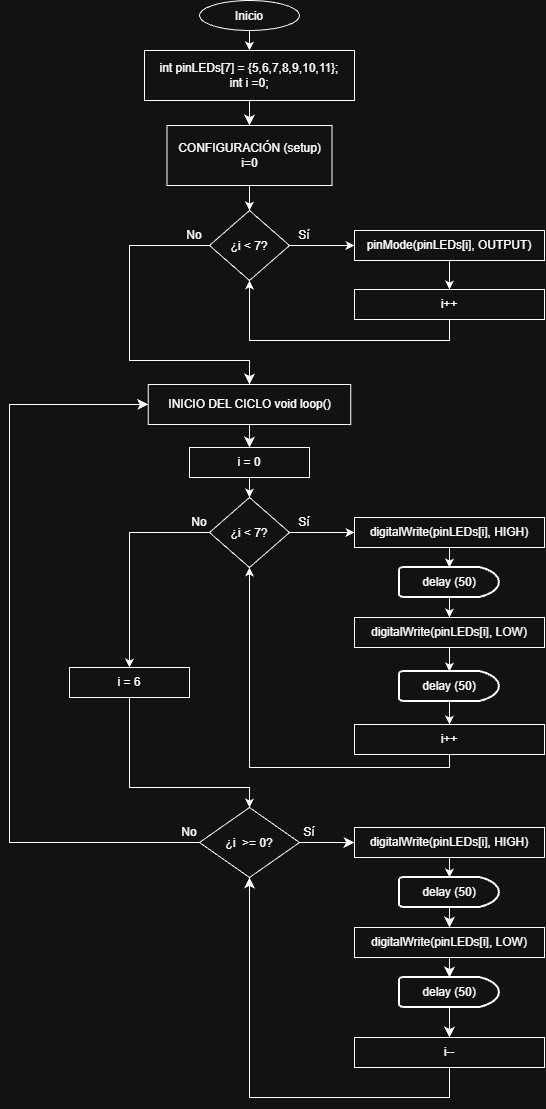

The diagram above was exported from draw.io. Its source (the exported page's mxGraphModel, read from the mxfile embedded in the PNG):
<mxGraphModel dx="1921" dy="1654" grid="1" gridSize="10" guides="1" tooltips="1" connect="1" arrows="1" fold="1" page="1" pageScale="1" pageWidth="1169" pageHeight="827" math="0" shadow="0">
  <root>
    <mxCell id="0" />
    <mxCell id="1" parent="0" />
    <mxCell id="K4-o3C8DuyGAcL_3dj25-3" parent="1" style="ellipse;whiteSpace=wrap;html=1;shapeInside=1;" value="Inicio" vertex="1">
      <mxGeometry height="30" width="100" x="350" y="110" as="geometry" />
    </mxCell>
    <mxCell id="dpTBk504-j_eo9RW0CDJ-19" edge="1" parent="1" source="K4-o3C8DuyGAcL_3dj25-4" style="edgeStyle=none;curved=1;rounded=0;curveGeometry=1;orthogonalLoop=1;jettySize=auto;html=1;exitX=0.5;exitY=1;exitDx=0;exitDy=0;entryX=0.5;entryY=0;entryDx=0;entryDy=0;fontSize=12;startSize=8;endSize=8;" target="K4-o3C8DuyGAcL_3dj25-39">
      <mxGeometry relative="1" as="geometry" />
    </mxCell>
    <mxCell id="K4-o3C8DuyGAcL_3dj25-4" parent="1" style="rounded=0;whiteSpace=wrap;html=1;" value="&lt;div&gt;&lt;span style=&quot;background-color: transparent; color: light-dark(#000000, var(--ge-light-color, #ffffff));&quot;&gt;int pinLEDs[7] = {5,6,7,8,9,10,11};&lt;/span&gt;&lt;/div&gt;&lt;div&gt;int i =0;&lt;/div&gt;" vertex="1">
      <mxGeometry height="50" width="210" x="295" y="160" as="geometry" />
    </mxCell>
    <mxCell id="K4-o3C8DuyGAcL_3dj25-10" edge="1" parent="1" source="K4-o3C8DuyGAcL_3dj25-3" style="endArrow=classic;html=1;rounded=0;exitX=0.5;exitY=1;exitDx=0;exitDy=0;" target="K4-o3C8DuyGAcL_3dj25-4" value="">
      <mxGeometry height="50" relative="1" width="50" as="geometry">
        <mxPoint x="460" y="220" as="sourcePoint" />
        <mxPoint x="510" y="170" as="targetPoint" />
      </mxGeometry>
    </mxCell>
    <mxCell id="K4-o3C8DuyGAcL_3dj25-39" parent="1" style="rounded=0;whiteSpace=wrap;html=1;" value="&lt;div&gt;CONFIGURACIÓN (setup)&lt;/div&gt;i=0" vertex="1">
      <mxGeometry height="60" width="165" x="317.5" y="235" as="geometry" />
    </mxCell>
    <mxCell id="dpTBk504-j_eo9RW0CDJ-17" edge="1" parent="1" source="K4-o3C8DuyGAcL_3dj25-40" style="edgeStyle=orthogonalEdgeStyle;rounded=0;orthogonalLoop=1;jettySize=auto;html=1;exitX=0;exitY=0.5;exitDx=0;exitDy=0;entryX=0.5;entryY=0;entryDx=0;entryDy=0;fontSize=12;startSize=8;endSize=8;" target="dpTBk504-j_eo9RW0CDJ-16">
      <mxGeometry relative="1" x="-0.1343" as="geometry">
        <Array as="points">
          <mxPoint x="280" y="355" />
          <mxPoint x="280" y="470" />
          <mxPoint x="400" y="470" />
        </Array>
      </mxGeometry>
    </mxCell>
    <mxCell id="K4-o3C8DuyGAcL_3dj25-40" parent="1" style="rhombus;whiteSpace=wrap;html=1;shapeInside=1;" value="¿i &amp;lt; 7?" vertex="1">
      <mxGeometry height="70" width="80" x="360" y="320" as="geometry" />
    </mxCell>
    <mxCell id="K4-o3C8DuyGAcL_3dj25-42" edge="1" parent="1" source="K4-o3C8DuyGAcL_3dj25-39" style="endArrow=classic;html=1;rounded=0;exitX=0.5;exitY=1;exitDx=0;exitDy=0;entryX=0.5;entryY=0;entryDx=0;entryDy=0;" target="K4-o3C8DuyGAcL_3dj25-40" value="">
      <mxGeometry height="50" relative="1" width="50" as="geometry">
        <mxPoint x="450" y="250" as="sourcePoint" />
        <mxPoint x="450" y="280" as="targetPoint" />
      </mxGeometry>
    </mxCell>
    <mxCell id="K4-o3C8DuyGAcL_3dj25-43" parent="1" style="rounded=0;whiteSpace=wrap;html=1;" value="pinMode(pinLEDs[i], OUTPUT)" vertex="1">
      <mxGeometry height="30" width="190" x="505" y="340" as="geometry" />
    </mxCell>
    <mxCell id="K4-o3C8DuyGAcL_3dj25-44" edge="1" parent="1" source="K4-o3C8DuyGAcL_3dj25-40" style="endArrow=classic;html=1;rounded=0;exitX=1;exitY=0.5;exitDx=0;exitDy=0;entryX=0;entryY=0.5;entryDx=0;entryDy=0;" target="K4-o3C8DuyGAcL_3dj25-43" value="">
      <mxGeometry height="50" relative="1" width="50" x="-0.1085" as="geometry">
        <Array as="points" />
        <mxPoint x="450" y="350" as="sourcePoint" />
        <mxPoint x="490" y="370" as="targetPoint" />
      </mxGeometry>
    </mxCell>
    <mxCell id="K4-o3C8DuyGAcL_3dj25-45" parent="1" style="rounded=0;whiteSpace=wrap;html=1;" value="i++" vertex="1">
      <mxGeometry height="30" width="190" x="505" y="399" as="geometry" />
    </mxCell>
    <mxCell id="K4-o3C8DuyGAcL_3dj25-46" parent="1" style="text;html=1;whiteSpace=wrap;strokeColor=none;fillColor=none;align=center;verticalAlign=middle;rounded=0;" value="Sí" vertex="1">
      <mxGeometry height="30" width="60" x="425" y="330" as="geometry" />
    </mxCell>
    <mxCell id="K4-o3C8DuyGAcL_3dj25-47" edge="1" parent="1" source="K4-o3C8DuyGAcL_3dj25-43" style="endArrow=classic;html=1;rounded=0;exitX=0.5;exitY=1;exitDx=0;exitDy=0;" target="K4-o3C8DuyGAcL_3dj25-45" value="">
      <mxGeometry height="50" relative="1" width="50" as="geometry">
        <mxPoint x="470" y="440" as="sourcePoint" />
        <mxPoint x="520" y="390" as="targetPoint" />
      </mxGeometry>
    </mxCell>
    <mxCell id="K4-o3C8DuyGAcL_3dj25-48" edge="1" parent="1" source="K4-o3C8DuyGAcL_3dj25-45" style="endArrow=classic;html=1;rounded=0;exitX=0.5;exitY=1;exitDx=0;exitDy=0;entryX=0.5;entryY=1;entryDx=0;entryDy=0;" target="K4-o3C8DuyGAcL_3dj25-40" value="">
      <mxGeometry height="50" relative="1" width="50" x="-0.0416" as="geometry">
        <Array as="points">
          <mxPoint x="600" y="450" />
          <mxPoint x="400" y="450" />
        </Array>
        <mxPoint x="470" y="440" as="sourcePoint" />
        <mxPoint x="520" y="390" as="targetPoint" />
      </mxGeometry>
    </mxCell>
    <mxCell id="K4-o3C8DuyGAcL_3dj25-50" parent="1" style="text;html=1;whiteSpace=wrap;strokeColor=none;fillColor=none;align=center;verticalAlign=middle;rounded=0;" value="No" vertex="1">
      <mxGeometry height="30" width="60" x="315" y="330" as="geometry" />
    </mxCell>
    <mxCell id="K4-o3C8DuyGAcL_3dj25-51" parent="1" style="rounded=0;whiteSpace=wrap;html=1;" value="i = 0" vertex="1">
      <mxGeometry height="30" width="120" x="340" y="557" as="geometry" />
    </mxCell>
    <mxCell id="K4-o3C8DuyGAcL_3dj25-52" parent="1" style="rhombus;whiteSpace=wrap;html=1;shapeInside=1;" value="¿i &amp;lt; 7?" vertex="1">
      <mxGeometry height="70" width="80" x="360" y="607" as="geometry" />
    </mxCell>
    <mxCell id="K4-o3C8DuyGAcL_3dj25-53" parent="1" style="rounded=0;whiteSpace=wrap;html=1;" value="digitalWrite(pinLEDs[i], HIGH)" vertex="1">
      <mxGeometry height="30" width="190" x="505" y="627" as="geometry" />
    </mxCell>
    <mxCell id="K4-o3C8DuyGAcL_3dj25-55" parent="1" style="rounded=0;whiteSpace=wrap;html=1;" value="digitalWrite(pinLEDs[i], LOW)" vertex="1">
      <mxGeometry height="30" width="190" x="505" y="727" as="geometry" />
    </mxCell>
    <mxCell id="K4-o3C8DuyGAcL_3dj25-57" parent="1" style="rounded=0;whiteSpace=wrap;html=1;" value="i++" vertex="1">
      <mxGeometry height="30" width="190" x="505" y="834" as="geometry" />
    </mxCell>
    <mxCell id="K4-o3C8DuyGAcL_3dj25-58" edge="1" parent="1" source="K4-o3C8DuyGAcL_3dj25-51" style="endArrow=classic;html=1;rounded=0;exitX=0.5;exitY=1;exitDx=0;exitDy=0;" target="K4-o3C8DuyGAcL_3dj25-52" value="">
      <mxGeometry height="50" relative="1" width="50" as="geometry">
        <mxPoint x="530" y="747" as="sourcePoint" />
        <mxPoint x="580" y="697" as="targetPoint" />
      </mxGeometry>
    </mxCell>
    <mxCell id="K4-o3C8DuyGAcL_3dj25-59" edge="1" parent="1" source="K4-o3C8DuyGAcL_3dj25-52" style="endArrow=classic;html=1;rounded=0;exitX=1;exitY=0.5;exitDx=0;exitDy=0;entryX=0;entryY=0.5;entryDx=0;entryDy=0;" target="K4-o3C8DuyGAcL_3dj25-53" value="">
      <mxGeometry height="50" relative="1" width="50" as="geometry">
        <Array as="points" />
        <mxPoint x="530" y="747" as="sourcePoint" />
        <mxPoint x="580" y="697" as="targetPoint" />
      </mxGeometry>
    </mxCell>
    <mxCell id="K4-o3C8DuyGAcL_3dj25-60" edge="1" parent="1" source="K4-o3C8DuyGAcL_3dj25-53" style="endArrow=classic;html=1;rounded=0;exitX=0.5;exitY=1;exitDx=0;exitDy=0;" target="K4-o3C8DuyGAcL_3dj25-89" value="">
      <mxGeometry height="50" relative="1" width="50" as="geometry">
        <mxPoint x="590" y="907" as="sourcePoint" />
        <mxPoint x="555" y="747" as="targetPoint" />
      </mxGeometry>
    </mxCell>
    <mxCell id="K4-o3C8DuyGAcL_3dj25-61" edge="1" parent="1" source="K4-o3C8DuyGAcL_3dj25-89" style="endArrow=classic;html=1;rounded=0;exitX=0.5;exitY=1;exitDx=0;exitDy=0;entryX=0.5;entryY=0;entryDx=0;entryDy=0;exitPerimeter=0;" target="K4-o3C8DuyGAcL_3dj25-55" value="">
      <mxGeometry height="50" relative="1" width="50" as="geometry">
        <mxPoint x="555" y="777" as="sourcePoint" />
        <mxPoint x="570" y="817" as="targetPoint" />
      </mxGeometry>
    </mxCell>
    <mxCell id="K4-o3C8DuyGAcL_3dj25-62" edge="1" parent="1" source="K4-o3C8DuyGAcL_3dj25-55" style="endArrow=classic;html=1;rounded=0;exitX=0.5;exitY=1;exitDx=0;exitDy=0;" target="K4-o3C8DuyGAcL_3dj25-90" value="">
      <mxGeometry height="50" relative="1" width="50" as="geometry">
        <mxPoint x="570" y="857" as="sourcePoint" />
        <mxPoint x="555" y="847" as="targetPoint" />
      </mxGeometry>
    </mxCell>
    <mxCell id="K4-o3C8DuyGAcL_3dj25-63" edge="1" parent="1" source="K4-o3C8DuyGAcL_3dj25-90" style="endArrow=classic;html=1;rounded=0;exitX=0.5;exitY=1;exitDx=0;exitDy=0;entryX=0.5;entryY=0;entryDx=0;entryDy=0;exitPerimeter=0;" target="K4-o3C8DuyGAcL_3dj25-57" value="">
      <mxGeometry height="50" relative="1" width="50" as="geometry">
        <mxPoint x="555" y="877" as="sourcePoint" />
        <mxPoint x="610" y="937" as="targetPoint" />
      </mxGeometry>
    </mxCell>
    <mxCell id="K4-o3C8DuyGAcL_3dj25-64" edge="1" parent="1" source="K4-o3C8DuyGAcL_3dj25-57" style="endArrow=classic;html=1;rounded=0;exitX=0.5;exitY=1;exitDx=0;exitDy=0;entryX=0.5;entryY=1;entryDx=0;entryDy=0;edgeStyle=orthogonalEdgeStyle;" target="K4-o3C8DuyGAcL_3dj25-52" value="">
      <mxGeometry height="50" relative="1" width="50" x="-0.2092" as="geometry">
        <Array as="points">
          <mxPoint x="600" y="877" />
          <mxPoint x="400" y="877" />
        </Array>
        <mxPoint x="555" y="827" as="sourcePoint" />
        <mxPoint x="400" y="727" as="targetPoint" />
      </mxGeometry>
    </mxCell>
    <mxCell id="K4-o3C8DuyGAcL_3dj25-66" edge="1" parent="1" source="K4-o3C8DuyGAcL_3dj25-52" style="endArrow=classic;html=1;rounded=0;exitX=0;exitY=0.5;exitDx=0;exitDy=0;entryX=0.5;entryY=0;entryDx=0;entryDy=0;" target="K4-o3C8DuyGAcL_3dj25-69" value="">
      <mxGeometry height="50" relative="1" width="50" x="0.6396" as="geometry">
        <Array as="points">
          <mxPoint x="280" y="642" />
        </Array>
        <mxPoint x="350" y="447" as="sourcePoint" />
        <mxPoint x="400" y="1007" as="targetPoint" />
      </mxGeometry>
    </mxCell>
    <mxCell id="K4-o3C8DuyGAcL_3dj25-68" parent="1" style="text;html=1;whiteSpace=wrap;strokeColor=none;fillColor=none;align=center;verticalAlign=middle;rounded=0;" value="No" vertex="1">
      <mxGeometry height="30" width="60" x="320" y="617" as="geometry" />
    </mxCell>
    <mxCell id="K4-o3C8DuyGAcL_3dj25-69" parent="1" style="rounded=0;whiteSpace=wrap;html=1;" value="i = 6" vertex="1">
      <mxGeometry height="30" width="120" x="220" y="777" as="geometry" />
    </mxCell>
    <mxCell id="dpTBk504-j_eo9RW0CDJ-20" edge="1" parent="1" source="K4-o3C8DuyGAcL_3dj25-70" style="edgeStyle=none;curved=1;rounded=0;curveGeometry=1;orthogonalLoop=1;jettySize=auto;html=1;exitX=1;exitY=0.5;exitDx=0;exitDy=0;entryX=0;entryY=0.5;entryDx=0;entryDy=0;fontSize=12;startSize=8;endSize=8;" target="K4-o3C8DuyGAcL_3dj25-71">
      <mxGeometry relative="1" as="geometry" />
    </mxCell>
    <mxCell id="dpTBk504-j_eo9RW0CDJ-24" edge="1" parent="1" source="K4-o3C8DuyGAcL_3dj25-70" style="edgeStyle=orthogonalEdgeStyle;rounded=0;orthogonalLoop=1;jettySize=auto;html=1;exitX=0;exitY=0.5;exitDx=0;exitDy=0;entryX=0;entryY=0.5;entryDx=0;entryDy=0;fontSize=12;startSize=8;endSize=8;" target="dpTBk504-j_eo9RW0CDJ-16">
      <mxGeometry relative="1" as="geometry">
        <Array as="points">
          <mxPoint x="160" y="952" />
          <mxPoint x="160" y="514" />
        </Array>
      </mxGeometry>
    </mxCell>
    <mxCell id="K4-o3C8DuyGAcL_3dj25-70" parent="1" style="rhombus;whiteSpace=wrap;html=1;shapeInside=1;" value="¿i&amp;nbsp; &amp;gt;= 0?" vertex="1">
      <mxGeometry height="70" width="100" x="350" y="917" as="geometry" />
    </mxCell>
    <mxCell id="K4-o3C8DuyGAcL_3dj25-71" parent="1" style="rounded=0;whiteSpace=wrap;html=1;" value="digitalWrite(pinLEDs[i], HIGH)" vertex="1">
      <mxGeometry height="30" width="190" x="505" y="937" as="geometry" />
    </mxCell>
    <mxCell id="dpTBk504-j_eo9RW0CDJ-5" edge="1" parent="1" source="K4-o3C8DuyGAcL_3dj25-73" style="edgeStyle=none;curved=1;rounded=0;curveGeometry=1;orthogonalLoop=1;jettySize=auto;html=1;exitX=0.5;exitY=1;exitDx=0;exitDy=0;fontSize=12;startSize=8;endSize=8;" target="K4-o3C8DuyGAcL_3dj25-92">
      <mxGeometry relative="1" as="geometry" />
    </mxCell>
    <mxCell id="K4-o3C8DuyGAcL_3dj25-73" parent="1" style="rounded=0;whiteSpace=wrap;html=1;" value="digitalWrite(pinLEDs[i], LOW)" vertex="1">
      <mxGeometry height="30" width="190" x="505" y="1037" as="geometry" />
    </mxCell>
    <mxCell id="dpTBk504-j_eo9RW0CDJ-21" edge="1" parent="1" source="K4-o3C8DuyGAcL_3dj25-75" style="edgeStyle=orthogonalEdgeStyle;rounded=0;orthogonalLoop=1;jettySize=auto;html=1;exitX=0.5;exitY=1;exitDx=0;exitDy=0;entryX=0.5;entryY=1;entryDx=0;entryDy=0;fontSize=12;startSize=8;endSize=8;" target="K4-o3C8DuyGAcL_3dj25-70">
      <mxGeometry relative="1" as="geometry">
        <Array as="points">
          <mxPoint x="600" y="1207" />
          <mxPoint x="400" y="1207" />
        </Array>
      </mxGeometry>
    </mxCell>
    <mxCell id="K4-o3C8DuyGAcL_3dj25-75" parent="1" style="rounded=0;whiteSpace=wrap;html=1;" value="i--" vertex="1">
      <mxGeometry height="30" width="190" x="505" y="1147" as="geometry" />
    </mxCell>
    <mxCell id="K4-o3C8DuyGAcL_3dj25-76" edge="1" parent="1" source="K4-o3C8DuyGAcL_3dj25-71" style="endArrow=classic;html=1;rounded=0;exitX=0.5;exitY=1;exitDx=0;exitDy=0;entryX=0.5;entryY=0;entryDx=0;entryDy=0;entryPerimeter=0;" target="K4-o3C8DuyGAcL_3dj25-91" value="">
      <mxGeometry height="50" relative="1" width="50" as="geometry">
        <mxPoint x="580" y="1327" as="sourcePoint" />
        <mxPoint x="545" y="1167" as="targetPoint" />
      </mxGeometry>
    </mxCell>
    <mxCell id="K4-o3C8DuyGAcL_3dj25-80" edge="1" parent="1" source="K4-o3C8DuyGAcL_3dj25-69" style="endArrow=classic;html=1;rounded=0;exitX=0.5;exitY=1;exitDx=0;exitDy=0;entryX=0.5;entryY=0;entryDx=0;entryDy=0;edgeStyle=orthogonalEdgeStyle;" target="K4-o3C8DuyGAcL_3dj25-70" value="">
      <mxGeometry height="50" relative="1" width="50" as="geometry">
        <Array as="points">
          <mxPoint x="280" y="897" />
          <mxPoint x="400" y="897" />
        </Array>
        <mxPoint x="500" y="1167" as="sourcePoint" />
        <mxPoint x="550" y="1117" as="targetPoint" />
      </mxGeometry>
    </mxCell>
    <mxCell id="K4-o3C8DuyGAcL_3dj25-84" parent="1" style="text;html=1;whiteSpace=wrap;strokeColor=none;fillColor=none;align=center;verticalAlign=middle;rounded=0;" value="No" vertex="1">
      <mxGeometry height="30" width="60" x="310" y="927" as="geometry" />
    </mxCell>
    <mxCell id="K4-o3C8DuyGAcL_3dj25-85" parent="1" style="text;html=1;whiteSpace=wrap;strokeColor=none;fillColor=none;align=center;verticalAlign=middle;rounded=0;" value="Sí" vertex="1">
      <mxGeometry height="30" width="60" x="430" y="927" as="geometry" />
    </mxCell>
    <mxCell id="K4-o3C8DuyGAcL_3dj25-89" parent="1" style="strokeWidth=2;html=1;shape=mxgraph.flowchart.delay;whiteSpace=wrap;" value="delay (50)" vertex="1">
      <mxGeometry height="30" width="100" x="550" y="677" as="geometry" />
    </mxCell>
    <mxCell id="K4-o3C8DuyGAcL_3dj25-90" parent="1" style="strokeWidth=2;html=1;shape=mxgraph.flowchart.delay;whiteSpace=wrap;" value="delay (50)" vertex="1">
      <mxGeometry height="30" width="100" x="550" y="781" as="geometry" />
    </mxCell>
    <mxCell id="dpTBk504-j_eo9RW0CDJ-4" edge="1" parent="1" source="K4-o3C8DuyGAcL_3dj25-91" style="edgeStyle=none;curved=1;rounded=0;curveGeometry=1;orthogonalLoop=1;jettySize=auto;html=1;exitX=0.5;exitY=1;exitDx=0;exitDy=0;exitPerimeter=0;fontSize=12;startSize=8;endSize=8;" target="K4-o3C8DuyGAcL_3dj25-73">
      <mxGeometry relative="1" as="geometry" />
    </mxCell>
    <mxCell id="K4-o3C8DuyGAcL_3dj25-91" parent="1" style="strokeWidth=2;html=1;shape=mxgraph.flowchart.delay;whiteSpace=wrap;" value="delay (50)" vertex="1">
      <mxGeometry height="30" width="100" x="550" y="987" as="geometry" />
    </mxCell>
    <mxCell id="dpTBk504-j_eo9RW0CDJ-6" edge="1" parent="1" source="K4-o3C8DuyGAcL_3dj25-92" style="edgeStyle=none;curved=1;rounded=0;curveGeometry=1;orthogonalLoop=1;jettySize=auto;html=1;exitX=0.5;exitY=1;exitDx=0;exitDy=0;exitPerimeter=0;entryX=0.5;entryY=0;entryDx=0;entryDy=0;fontSize=12;startSize=8;endSize=8;" target="K4-o3C8DuyGAcL_3dj25-75">
      <mxGeometry relative="1" as="geometry" />
    </mxCell>
    <mxCell id="K4-o3C8DuyGAcL_3dj25-92" parent="1" style="strokeWidth=2;html=1;shape=mxgraph.flowchart.delay;whiteSpace=wrap;" value="delay (50)" vertex="1">
      <mxGeometry height="30" width="100" x="550" y="1087" as="geometry" />
    </mxCell>
    <mxCell id="K4-o3C8DuyGAcL_3dj25-65" parent="1" style="text;html=1;whiteSpace=wrap;strokeColor=none;fillColor=none;align=center;verticalAlign=middle;rounded=0;" value="Sí" vertex="1">
      <mxGeometry height="30" width="60" x="425" y="617" as="geometry" />
    </mxCell>
    <mxCell id="dpTBk504-j_eo9RW0CDJ-18" edge="1" parent="1" source="dpTBk504-j_eo9RW0CDJ-16" style="edgeStyle=none;curved=1;rounded=0;curveGeometry=1;orthogonalLoop=1;jettySize=auto;html=1;exitX=0.5;exitY=1;exitDx=0;exitDy=0;entryX=0.5;entryY=0;entryDx=0;entryDy=0;fontSize=12;startSize=8;endSize=8;" target="K4-o3C8DuyGAcL_3dj25-51">
      <mxGeometry relative="1" as="geometry" />
    </mxCell>
    <mxCell id="dpTBk504-j_eo9RW0CDJ-16" parent="1" style="rounded=0;whiteSpace=wrap;html=1;" value="INICIO DEL CICLO void loop()" vertex="1">
      <mxGeometry height="40" width="202.5" x="298.75" y="494" as="geometry" />
    </mxCell>
  </root>
</mxGraphModel>